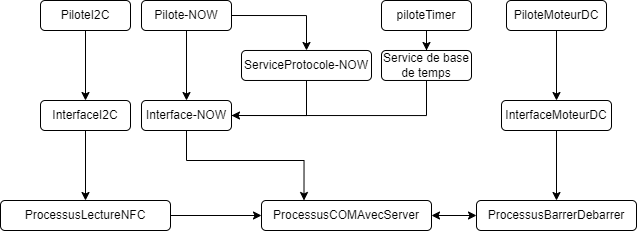

The diagram above was exported from draw.io. Its source (the exported page's mxGraphModel, read from the mxfile embedded in the PNG):
<mxGraphModel dx="801" dy="1806" grid="1" gridSize="10" guides="1" tooltips="1" connect="1" arrows="1" fold="1" page="1" pageScale="1" pageWidth="827" pageHeight="1169" math="0" shadow="0">
  <root>
    <mxCell id="0" />
    <mxCell id="1" parent="0" />
    <mxCell id="5rfvfLusaz2tfitiwRje-68" style="edgeStyle=orthogonalEdgeStyle;rounded=0;orthogonalLoop=1;jettySize=auto;html=1;" parent="1" source="5rfvfLusaz2tfitiwRje-69" edge="1">
      <mxGeometry relative="1" as="geometry">
        <Array as="points">
          <mxPoint x="755" y="395" />
        </Array>
        <mxPoint x="490" y="395" as="targetPoint" />
      </mxGeometry>
    </mxCell>
    <mxCell id="5rfvfLusaz2tfitiwRje-69" value="Service de base de temps" style="rounded=1;whiteSpace=wrap;html=1;" parent="1" vertex="1">
      <mxGeometry x="710" y="329.98" width="90" height="30" as="geometry" />
    </mxCell>
    <mxCell id="5rfvfLusaz2tfitiwRje-70" value="" style="edgeStyle=orthogonalEdgeStyle;rounded=0;orthogonalLoop=1;jettySize=auto;html=1;" parent="1" source="5rfvfLusaz2tfitiwRje-71" target="5rfvfLusaz2tfitiwRje-73" edge="1">
      <mxGeometry relative="1" as="geometry" />
    </mxCell>
    <mxCell id="5rfvfLusaz2tfitiwRje-71" value="ProcessusLectureNFC" style="rounded=1;whiteSpace=wrap;html=1;" parent="1" vertex="1">
      <mxGeometry x="329" y="480" width="170" height="30" as="geometry" />
    </mxCell>
    <mxCell id="5rfvfLusaz2tfitiwRje-72" value="" style="edgeStyle=orthogonalEdgeStyle;rounded=0;orthogonalLoop=1;jettySize=auto;html=1;startArrow=classic;startFill=1;" parent="1" source="5rfvfLusaz2tfitiwRje-73" target="5rfvfLusaz2tfitiwRje-95" edge="1">
      <mxGeometry relative="1" as="geometry" />
    </mxCell>
    <mxCell id="5rfvfLusaz2tfitiwRje-73" value="ProcessusCOMAvecServer" style="rounded=1;whiteSpace=wrap;html=1;" parent="1" vertex="1">
      <mxGeometry x="590" y="480" width="170" height="30" as="geometry" />
    </mxCell>
    <mxCell id="5rfvfLusaz2tfitiwRje-74" value="" style="edgeStyle=orthogonalEdgeStyle;rounded=0;orthogonalLoop=1;jettySize=auto;html=1;" parent="1" source="5rfvfLusaz2tfitiwRje-75" target="5rfvfLusaz2tfitiwRje-71" edge="1">
      <mxGeometry relative="1" as="geometry" />
    </mxCell>
    <mxCell id="5rfvfLusaz2tfitiwRje-75" value="InterfaceI2C" style="rounded=1;whiteSpace=wrap;html=1;" parent="1" vertex="1">
      <mxGeometry x="369" y="380" width="90" height="30" as="geometry" />
    </mxCell>
    <mxCell id="5rfvfLusaz2tfitiwRje-76" value="" style="edgeStyle=orthogonalEdgeStyle;rounded=0;orthogonalLoop=1;jettySize=auto;html=1;" parent="1" source="5rfvfLusaz2tfitiwRje-77" target="5rfvfLusaz2tfitiwRje-75" edge="1">
      <mxGeometry relative="1" as="geometry" />
    </mxCell>
    <mxCell id="5rfvfLusaz2tfitiwRje-77" value="PiloteI2C" style="rounded=1;whiteSpace=wrap;html=1;" parent="1" vertex="1">
      <mxGeometry x="369" y="280" width="90" height="30" as="geometry" />
    </mxCell>
    <mxCell id="5rfvfLusaz2tfitiwRje-78" value="" style="edgeStyle=orthogonalEdgeStyle;rounded=0;orthogonalLoop=1;jettySize=auto;html=1;" parent="1" source="5rfvfLusaz2tfitiwRje-79" target="5rfvfLusaz2tfitiwRje-69" edge="1">
      <mxGeometry relative="1" as="geometry" />
    </mxCell>
    <mxCell id="5rfvfLusaz2tfitiwRje-79" value="piloteTimer" style="rounded=1;whiteSpace=wrap;html=1;" parent="1" vertex="1">
      <mxGeometry x="710" y="280" width="90" height="30" as="geometry" />
    </mxCell>
    <mxCell id="5rfvfLusaz2tfitiwRje-80" style="edgeStyle=orthogonalEdgeStyle;rounded=0;orthogonalLoop=1;jettySize=auto;html=1;entryX=0.25;entryY=0;entryDx=0;entryDy=0;" parent="1" source="5rfvfLusaz2tfitiwRje-81" target="5rfvfLusaz2tfitiwRje-73" edge="1">
      <mxGeometry relative="1" as="geometry">
        <Array as="points">
          <mxPoint x="515" y="440" />
          <mxPoint x="633" y="440" />
        </Array>
      </mxGeometry>
    </mxCell>
    <mxCell id="5rfvfLusaz2tfitiwRje-81" value="Interface-NOW" style="rounded=1;whiteSpace=wrap;html=1;" parent="1" vertex="1">
      <mxGeometry x="470" y="380" width="90" height="30" as="geometry" />
    </mxCell>
    <mxCell id="5rfvfLusaz2tfitiwRje-82" value="" style="edgeStyle=orthogonalEdgeStyle;rounded=0;orthogonalLoop=1;jettySize=auto;html=1;" parent="1" source="5rfvfLusaz2tfitiwRje-83" target="5rfvfLusaz2tfitiwRje-81" edge="1">
      <mxGeometry relative="1" as="geometry" />
    </mxCell>
    <mxCell id="5rfvfLusaz2tfitiwRje-83" value="Pilote-NOW" style="rounded=1;whiteSpace=wrap;html=1;" parent="1" vertex="1">
      <mxGeometry x="470" y="280" width="90" height="30" as="geometry" />
    </mxCell>
    <mxCell id="5rfvfLusaz2tfitiwRje-84" style="edgeStyle=orthogonalEdgeStyle;rounded=0;orthogonalLoop=1;jettySize=auto;html=1;" parent="1" source="5rfvfLusaz2tfitiwRje-85" edge="1">
      <mxGeometry relative="1" as="geometry">
        <mxPoint x="560" y="395" as="targetPoint" />
        <Array as="points">
          <mxPoint x="635" y="395" />
        </Array>
      </mxGeometry>
    </mxCell>
    <mxCell id="5rfvfLusaz2tfitiwRje-85" value="ServiceProtocole-NOW" style="rounded=1;whiteSpace=wrap;html=1;" parent="1" vertex="1">
      <mxGeometry x="570" y="329.98" width="130" height="30" as="geometry" />
    </mxCell>
    <mxCell id="5rfvfLusaz2tfitiwRje-86" style="edgeStyle=orthogonalEdgeStyle;rounded=0;orthogonalLoop=1;jettySize=auto;html=1;entryX=0.5;entryY=0;entryDx=0;entryDy=0;" parent="1" target="5rfvfLusaz2tfitiwRje-85" edge="1">
      <mxGeometry relative="1" as="geometry">
        <mxPoint x="560" y="319.98" as="targetPoint" />
        <mxPoint x="560" y="295" as="sourcePoint" />
        <Array as="points">
          <mxPoint x="635" y="295" />
        </Array>
      </mxGeometry>
    </mxCell>
    <mxCell id="5rfvfLusaz2tfitiwRje-91" value="" style="edgeStyle=orthogonalEdgeStyle;rounded=0;orthogonalLoop=1;jettySize=auto;html=1;" parent="1" source="5rfvfLusaz2tfitiwRje-92" target="5rfvfLusaz2tfitiwRje-94" edge="1">
      <mxGeometry relative="1" as="geometry" />
    </mxCell>
    <mxCell id="5rfvfLusaz2tfitiwRje-92" value="PiloteMoteurDC" style="rounded=1;whiteSpace=wrap;html=1;" parent="1" vertex="1">
      <mxGeometry x="835" y="280" width="100" height="30" as="geometry" />
    </mxCell>
    <mxCell id="5rfvfLusaz2tfitiwRje-93" value="" style="edgeStyle=orthogonalEdgeStyle;rounded=0;orthogonalLoop=1;jettySize=auto;html=1;" parent="1" source="5rfvfLusaz2tfitiwRje-94" target="5rfvfLusaz2tfitiwRje-95" edge="1">
      <mxGeometry relative="1" as="geometry" />
    </mxCell>
    <mxCell id="5rfvfLusaz2tfitiwRje-94" value="InterfaceMoteurDC" style="rounded=1;whiteSpace=wrap;html=1;" parent="1" vertex="1">
      <mxGeometry x="830" y="380" width="110" height="30" as="geometry" />
    </mxCell>
    <mxCell id="5rfvfLusaz2tfitiwRje-95" value="ProcessusBarrerDebarrer" style="rounded=1;whiteSpace=wrap;html=1;" parent="1" vertex="1">
      <mxGeometry x="805" y="480" width="160" height="30" as="geometry" />
    </mxCell>
  </root>
</mxGraphModel>